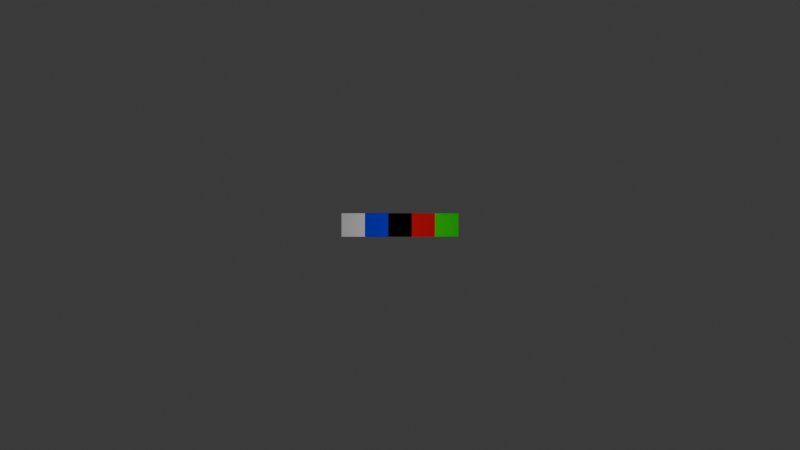 # Source: graph.blend  (saved by Blender 4.1.23; exported with 4.5.12 LTS)
import bpy
from mathutils import Matrix  # noqa: F401  (used for matrix-valued properties, if any)

bpy.ops.wm.read_factory_settings(use_empty=True)
scene = bpy.context.scene
scene.name = 'Scene'

# ---- collections
col_collection = bpy.data.collections.new('Collection'); scene.collection.children.link(col_collection)

# ---- materials (node trees are filled in below, after node groups)
mat_green = bpy.data.materials.new('Green')
mat_green.use_transparent_shadow = False
mat_green.diffuse_color = (0.0, 1.0, 0.0, 0.8)
mat_blue = bpy.data.materials.new('Blue')
mat_blue.use_transparent_shadow = False
mat_blue.diffuse_color = (0.0, 0.0, 1.0, 0.8)
mat_red = bpy.data.materials.new('Red')
mat_red.use_transparent_shadow = False
mat_red.diffuse_color = (1.0, 0.0, 0.0, 0.8)
mat_white = bpy.data.materials.new('White')
mat_white.use_transparent_shadow = False
mat_white.diffuse_color = (1.0, 1.0, 1.0, 0.8)
mat_black = bpy.data.materials.new('Black')
mat_black.use_transparent_shadow = False
mat_black.diffuse_color = (0.0, 0.0, 0.0, 0.8)

# ---- material node trees

# ---- world
world_world = bpy.data.worlds.new('World'); scene.world = world_world
world_world.use_nodes = True; world_world.node_tree.nodes.clear()
_N = world_world.node_tree.nodes; _L = world_world.node_tree.links
n0 = _N.new('ShaderNodeOutputWorld'); n0.name = 'World Output'; n0.location = (300, 300)
n1 = _N.new('ShaderNodeBackground'); n1.name = 'Background'; n1.location = (10, 300)
n1.inputs[0].default_value = (0.05088, 0.05088, 0.05088, 1.0)
_L.new(n1.outputs[0], n0.inputs[0])
n0.is_active_output = True
world_world.color = (0.05088, 0.05088, 0.05088)
world_world.use_sun_shadow = False
world_world.sun_shadow_jitter_overblur = 0.0

# ---- cameras
cam_camera_1 = bpy.data.cameras.new('Camera 1')
cam_camera_1.lens = 10.0

# ---- lights
light_light_2_80 = bpy.data.lights.new('light_2.80', 'POINT')
light_light_2_80.transmission_factor = 0.0
light_light_2_80.energy = 1000.0
light_light_2_80.shadow_maximum_resolution = 0.006
light_light_2_80.use_absolute_resolution = True

# ---- meshes
me_cube = bpy.data.meshes.new('Cube')
me_cube.from_pydata([(-1.0, -1.0, -1.0), (-1.0, -1.0, 1.0), (-1.0, 1.0, -1.0), (-1.0, 1.0, 1.0), (1.0, -1.0, -1.0), (1.0, -1.0, 1.0), (1.0, 1.0, -1.0), (1.0, 1.0, 1.0)], [], [(0, 1, 3, 2), (2, 3, 7, 6), (6, 7, 5, 4), (4, 5, 1, 0), (2, 6, 4, 0), (7, 3, 1, 5)])
_uv = me_cube.uv_layers.new(name='UVMap')
_uv.uv.foreach_set('vector', [0.375, 0.0, 0.625, 0.0, 0.625, 0.25, 0.375, 0.25, 0.375, 0.25, 0.625, 0.25, 0.625, 0.5, 0.375, 0.5, 0.375, 0.5, 0.625, 0.5, 0.625, 0.75, 0.375, 0.75, 0.375, 0.75, 0.625, 0.75, 0.625, 1.0, 0.375, 1.0, 0.125, 0.5, 0.375, 0.5, 0.375, 0.75, 0.125, 0.75, 0.625, 0.5, 0.875, 0.5, 0.875, 0.75, 0.625, 0.75])
me_cube.materials.append(mat_green)
me_cube.materials.append(mat_blue)
me_cube.materials.append(mat_red)
me_cube.materials.append(mat_white)
me_cube.materials.append(mat_black)
me_cube.update()
me_cube_001 = bpy.data.meshes.new('Cube.001')
me_cube_001.from_pydata([(-1.0, -1.0, -1.0), (-1.0, -1.0, 1.0), (-1.0, 1.0, -1.0), (-1.0, 1.0, 1.0), (1.0, -1.0, -1.0), (1.0, -1.0, 1.0), (1.0, 1.0, -1.0), (1.0, 1.0, 1.0)], [], [(0, 1, 3, 2), (2, 3, 7, 6), (6, 7, 5, 4), (4, 5, 1, 0), (2, 6, 4, 0), (7, 3, 1, 5)])
_uv = me_cube_001.uv_layers.new(name='UVMap')
_uv.uv.foreach_set('vector', [0.375, 0.0, 0.625, 0.0, 0.625, 0.25, 0.375, 0.25, 0.375, 0.25, 0.625, 0.25, 0.625, 0.5, 0.375, 0.5, 0.375, 0.5, 0.625, 0.5, 0.625, 0.75, 0.375, 0.75, 0.375, 0.75, 0.625, 0.75, 0.625, 1.0, 0.375, 1.0, 0.125, 0.5, 0.375, 0.5, 0.375, 0.75, 0.125, 0.75, 0.625, 0.5, 0.875, 0.5, 0.875, 0.75, 0.625, 0.75])
me_cube_001.materials.append(mat_blue)
me_cube_001.materials.append(mat_blue)
me_cube_001.materials.append(mat_red)
me_cube_001.materials.append(mat_white)
me_cube_001.materials.append(mat_black)
me_cube_001.update()
me_cube_002 = bpy.data.meshes.new('Cube.002')
me_cube_002.from_pydata([(-1.0, -1.0, -1.0), (-1.0, -1.0, 1.0), (-1.0, 1.0, -1.0), (-1.0, 1.0, 1.0), (1.0, -1.0, -1.0), (1.0, -1.0, 1.0), (1.0, 1.0, -1.0), (1.0, 1.0, 1.0)], [], [(0, 1, 3, 2), (2, 3, 7, 6), (6, 7, 5, 4), (4, 5, 1, 0), (2, 6, 4, 0), (7, 3, 1, 5)])
_uv = me_cube_002.uv_layers.new(name='UVMap')
_uv.uv.foreach_set('vector', [0.375, 0.0, 0.625, 0.0, 0.625, 0.25, 0.375, 0.25, 0.375, 0.25, 0.625, 0.25, 0.625, 0.5, 0.375, 0.5, 0.375, 0.5, 0.625, 0.5, 0.625, 0.75, 0.375, 0.75, 0.375, 0.75, 0.625, 0.75, 0.625, 1.0, 0.375, 1.0, 0.125, 0.5, 0.375, 0.5, 0.375, 0.75, 0.125, 0.75, 0.625, 0.5, 0.875, 0.5, 0.875, 0.75, 0.625, 0.75])
me_cube_002.materials.append(mat_white)
me_cube_002.materials.append(mat_blue)
me_cube_002.materials.append(mat_red)
me_cube_002.materials.append(mat_white)
me_cube_002.materials.append(mat_black)
me_cube_002.update()
me_cube_003 = bpy.data.meshes.new('Cube.003')
me_cube_003.from_pydata([(-1.0, -1.0, -1.0), (-1.0, -1.0, 1.0), (-1.0, 1.0, -1.0), (-1.0, 1.0, 1.0), (1.0, -1.0, -1.0), (1.0, -1.0, 1.0), (1.0, 1.0, -1.0), (1.0, 1.0, 1.0)], [], [(0, 1, 3, 2), (2, 3, 7, 6), (6, 7, 5, 4), (4, 5, 1, 0), (2, 6, 4, 0), (7, 3, 1, 5)])
_uv = me_cube_003.uv_layers.new(name='UVMap')
_uv.uv.foreach_set('vector', [0.375, 0.0, 0.625, 0.0, 0.625, 0.25, 0.375, 0.25, 0.375, 0.25, 0.625, 0.25, 0.625, 0.5, 0.375, 0.5, 0.375, 0.5, 0.625, 0.5, 0.625, 0.75, 0.375, 0.75, 0.375, 0.75, 0.625, 0.75, 0.625, 1.0, 0.375, 1.0, 0.125, 0.5, 0.375, 0.5, 0.375, 0.75, 0.125, 0.75, 0.625, 0.5, 0.875, 0.5, 0.875, 0.75, 0.625, 0.75])
me_cube_003.materials.append(mat_black)
me_cube_003.materials.append(mat_blue)
me_cube_003.materials.append(mat_red)
me_cube_003.materials.append(mat_white)
me_cube_003.materials.append(mat_black)
me_cube_003.update()
me_cube_004 = bpy.data.meshes.new('Cube.004')
me_cube_004.from_pydata([(-1.0, -1.0, -1.0), (-1.0, -1.0, 1.0), (-1.0, 1.0, -1.0), (-1.0, 1.0, 1.0), (1.0, -1.0, -1.0), (1.0, -1.0, 1.0), (1.0, 1.0, -1.0), (1.0, 1.0, 1.0)], [], [(0, 1, 3, 2), (2, 3, 7, 6), (6, 7, 5, 4), (4, 5, 1, 0), (2, 6, 4, 0), (7, 3, 1, 5)])
_uv = me_cube_004.uv_layers.new(name='UVMap')
_uv.uv.foreach_set('vector', [0.375, 0.0, 0.625, 0.0, 0.625, 0.25, 0.375, 0.25, 0.375, 0.25, 0.625, 0.25, 0.625, 0.5, 0.375, 0.5, 0.375, 0.5, 0.625, 0.5, 0.625, 0.75, 0.375, 0.75, 0.375, 0.75, 0.625, 0.75, 0.625, 1.0, 0.375, 1.0, 0.125, 0.5, 0.375, 0.5, 0.375, 0.75, 0.125, 0.75, 0.625, 0.5, 0.875, 0.5, 0.875, 0.75, 0.625, 0.75])
me_cube_004.materials.append(mat_red)
me_cube_004.materials.append(mat_blue)
me_cube_004.materials.append(mat_red)
me_cube_004.materials.append(mat_white)
me_cube_004.materials.append(mat_black)
me_cube_004.update()
me_cube_005 = bpy.data.meshes.new('Cube.005')
me_cube_005.from_pydata([(-1.0, -1.0, -1.0), (-1.0, -1.0, 1.0), (-1.0, 1.0, -1.0), (-1.0, 1.0, 1.0), (1.0, -1.0, -1.0), (1.0, -1.0, 1.0), (1.0, 1.0, -1.0), (1.0, 1.0, 1.0)], [], [(0, 1, 3, 2), (2, 3, 7, 6), (6, 7, 5, 4), (4, 5, 1, 0), (2, 6, 4, 0), (7, 3, 1, 5)])
_uv = me_cube_005.uv_layers.new(name='UVMap')
_uv.uv.foreach_set('vector', [0.375, 0.0, 0.625, 0.0, 0.625, 0.25, 0.375, 0.25, 0.375, 0.25, 0.625, 0.25, 0.625, 0.5, 0.375, 0.5, 0.375, 0.5, 0.625, 0.5, 0.625, 0.75, 0.375, 0.75, 0.375, 0.75, 0.625, 0.75, 0.625, 1.0, 0.375, 1.0, 0.125, 0.5, 0.375, 0.5, 0.375, 0.75, 0.125, 0.75, 0.625, 0.5, 0.875, 0.5, 0.875, 0.75, 0.625, 0.75])
me_cube_005.materials.append(mat_green)
me_cube_005.materials.append(mat_blue)
me_cube_005.materials.append(mat_red)
me_cube_005.materials.append(mat_white)
me_cube_005.materials.append(mat_black)
me_cube_005.update()

# ---- objects
ob_camera_1 = bpy.data.objects.new('Camera 1', cam_camera_1)
ob_light_2_80 = bpy.data.objects.new('light_2.80', light_light_2_80)
ob_cube = bpy.data.objects.new('Cube', me_cube)
ob_cube_001 = bpy.data.objects.new('Cube.001', me_cube_001)
ob_cube_002 = bpy.data.objects.new('Cube.002', me_cube_002)
ob_cube_003 = bpy.data.objects.new('Cube.003', me_cube_003)
ob_cube_004 = bpy.data.objects.new('Cube.004', me_cube_004)
ob_cube_005 = bpy.data.objects.new('Cube.005', me_cube_005)

# ---- transforms, parenting, visibility, modifiers, constraints
ob_camera_1.location = (0.0, 0.0, 20.0)
ob_light_2_80.location = (0.0, 0.0, 10.0)
ob_cube.location = (100.0, 100.0, 100.0)
ob_cube_001.location = (-2.0, 0.0, 0.0)
ob_cube_002.location = (-4.0, 0.0, 0.0)
ob_cube_003.location = (0.0, 0.0, 0.0)
ob_cube_004.location = (2.0, 0.0, 0.0)
ob_cube_005.location = (4.0, 0.0, 0.0)

# ---- collection membership
scene.collection.objects.link(ob_camera_1)
col_collection.objects.link(ob_light_2_80)
col_collection.objects.link(ob_cube)
col_collection.objects.link(ob_cube_001)
col_collection.objects.link(ob_cube_002)
col_collection.objects.link(ob_cube_003)
col_collection.objects.link(ob_cube_004)
col_collection.objects.link(ob_cube_005)

# ---- scene / render settings (as saved in the file)
scene.camera = ob_camera_1
scene.frame_start = 1; scene.frame_end = 1440; scene.frame_set(59)
scene.render.engine = 'BLENDER_EEVEE_NEXT'
scene.cycles.sampling_pattern = 'TABULATED_SOBOL'
scene.eevee.ray_tracing_options.trace_max_roughness = 0.0
bpy.context.view_layer.update()
